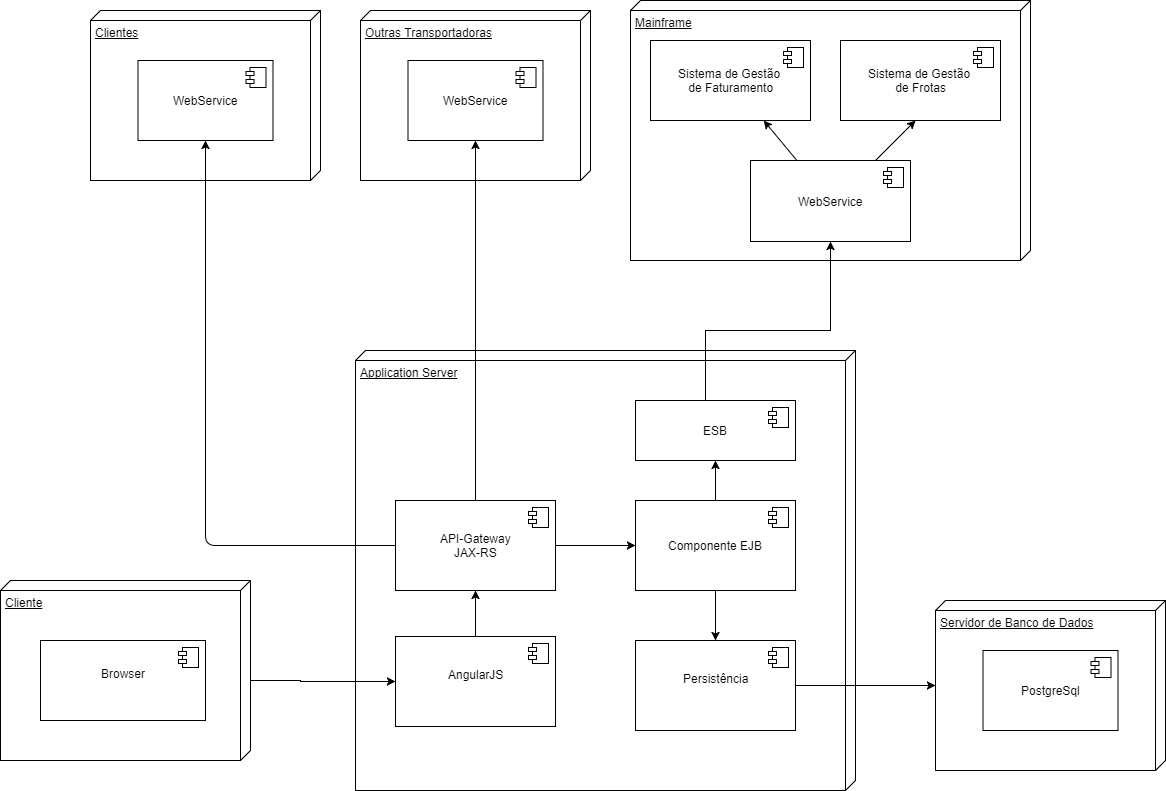

The diagram above was exported from draw.io. Its source (the exported page's mxGraphModel, read from the mxfile embedded in the PNG):
<mxGraphModel dx="1426" dy="2003" grid="1" gridSize="10" guides="1" tooltips="1" connect="1" arrows="1" fold="1" page="1" pageScale="1" pageWidth="827" pageHeight="1169" background="#ffffff" math="0" shadow="0">
  <root>
    <mxCell id="0" />
    <mxCell id="1" parent="0" />
    <mxCell id="16" value="" style="group" parent="1" vertex="1" connectable="0">
      <mxGeometry x="980" y="440" width="230" height="170" as="geometry" />
    </mxCell>
    <mxCell id="13" value="Servidor de Banco de Dados&lt;br&gt;&lt;br&gt;" style="verticalAlign=top;align=left;spacingTop=8;spacingLeft=2;spacingRight=12;shape=cube;size=10;direction=south;fontStyle=4;html=1;" parent="16" vertex="1">
      <mxGeometry width="230" height="170" as="geometry" />
    </mxCell>
    <mxCell id="14" value="PostgreSql&lt;br&gt;" style="html=1;" parent="16" vertex="1">
      <mxGeometry x="47.5" y="50" width="135" height="80" as="geometry" />
    </mxCell>
    <mxCell id="15" value="" style="shape=component;jettyWidth=8;jettyHeight=4;" parent="14" vertex="1">
      <mxGeometry x="1" width="20" height="20" relative="1" as="geometry">
        <mxPoint x="-27" y="7" as="offset" />
      </mxGeometry>
    </mxCell>
    <mxCell id="21" value="Application Server&lt;br&gt;&lt;br&gt;" style="verticalAlign=top;align=left;spacingTop=8;spacingLeft=2;spacingRight=12;shape=cube;size=10;direction=south;fontStyle=4;html=1;" parent="1" vertex="1">
      <mxGeometry x="400" y="190" width="500" height="440" as="geometry" />
    </mxCell>
    <mxCell id="27" value="AngularJS&lt;br&gt;&lt;br&gt;" style="html=1;" parent="1" vertex="1">
      <mxGeometry x="440" y="476" width="160" height="90" as="geometry" />
    </mxCell>
    <mxCell id="28" value="" style="shape=component;jettyWidth=8;jettyHeight=4;" parent="27" vertex="1">
      <mxGeometry x="1" width="20" height="20" relative="1" as="geometry">
        <mxPoint x="-27" y="7" as="offset" />
      </mxGeometry>
    </mxCell>
    <mxCell id="29" value="Componente EJB&lt;br&gt;" style="html=1;" parent="1" vertex="1">
      <mxGeometry x="680" y="340" width="160" height="90" as="geometry" />
    </mxCell>
    <mxCell id="30" value="" style="shape=component;jettyWidth=8;jettyHeight=4;" parent="29" vertex="1">
      <mxGeometry x="1" width="20" height="20" relative="1" as="geometry">
        <mxPoint x="-27" y="7" as="offset" />
      </mxGeometry>
    </mxCell>
    <mxCell id="34" style="edgeStyle=orthogonalEdgeStyle;rounded=0;html=1;jettySize=auto;orthogonalLoop=1;" parent="1" source="32" target="13" edge="1">
      <mxGeometry relative="1" as="geometry" />
    </mxCell>
    <mxCell id="32" value="Persistência&lt;br&gt;&lt;br&gt;" style="html=1;" parent="1" vertex="1">
      <mxGeometry x="680" y="480" width="160" height="90" as="geometry" />
    </mxCell>
    <mxCell id="33" value="" style="shape=component;jettyWidth=8;jettyHeight=4;" parent="32" vertex="1">
      <mxGeometry x="1" width="20" height="20" relative="1" as="geometry">
        <mxPoint x="-27" y="7" as="offset" />
      </mxGeometry>
    </mxCell>
    <mxCell id="36" style="edgeStyle=orthogonalEdgeStyle;rounded=0;html=1;jettySize=auto;orthogonalLoop=1;" parent="1" source="18" target="27" edge="1">
      <mxGeometry relative="1" as="geometry" />
    </mxCell>
    <mxCell id="40" value="" style="group" parent="1" vertex="1" connectable="0">
      <mxGeometry x="675" y="-160" width="400" height="260" as="geometry" />
    </mxCell>
    <mxCell id="12" value="" style="group" parent="40" vertex="1" connectable="0">
      <mxGeometry width="400" height="260" as="geometry" />
    </mxCell>
    <mxCell id="2" value="Mainframe&lt;br&gt;" style="verticalAlign=top;align=left;spacingTop=8;spacingLeft=2;spacingRight=12;shape=cube;size=10;direction=south;fontStyle=4;html=1;" parent="12" vertex="1">
      <mxGeometry width="400" height="260" as="geometry" />
    </mxCell>
    <mxCell id="5" value="Sistema de Gestão &lt;br&gt;de Faturamento&lt;br&gt;" style="html=1;" parent="12" vertex="1">
      <mxGeometry x="20" y="40" width="160" height="80" as="geometry" />
    </mxCell>
    <mxCell id="6" value="" style="shape=component;jettyWidth=8;jettyHeight=4;" parent="5" vertex="1">
      <mxGeometry x="1" width="20" height="20" relative="1" as="geometry">
        <mxPoint x="-27" y="7" as="offset" />
      </mxGeometry>
    </mxCell>
    <mxCell id="7" value="Sistema de Gestão&amp;nbsp;&lt;br&gt;de Frotas&lt;br&gt;" style="html=1;" parent="12" vertex="1">
      <mxGeometry x="210" y="40" width="160" height="80" as="geometry" />
    </mxCell>
    <mxCell id="8" value="" style="shape=component;jettyWidth=8;jettyHeight=4;" parent="7" vertex="1">
      <mxGeometry x="1" width="20" height="20" relative="1" as="geometry">
        <mxPoint x="-27" y="7" as="offset" />
      </mxGeometry>
    </mxCell>
    <mxCell id="3" value="WebService&lt;br&gt;" style="html=1;" parent="12" vertex="1">
      <mxGeometry x="120" y="160" width="160" height="81" as="geometry" />
    </mxCell>
    <mxCell id="4" value="" style="shape=component;jettyWidth=8;jettyHeight=4;" parent="3" vertex="1">
      <mxGeometry x="1" width="20" height="20" relative="1" as="geometry">
        <mxPoint x="-27" y="7" as="offset" />
      </mxGeometry>
    </mxCell>
    <mxCell id="71" value="" style="endArrow=classic;html=1;" parent="12" source="3" target="5" edge="1">
      <mxGeometry width="50" height="50" relative="1" as="geometry">
        <mxPoint x="135" y="190" as="sourcePoint" />
        <mxPoint x="185" y="140" as="targetPoint" />
      </mxGeometry>
    </mxCell>
    <mxCell id="73" value="" style="endArrow=classic;html=1;" parent="12" edge="1">
      <mxGeometry width="50" height="50" relative="1" as="geometry">
        <mxPoint x="245" y="160" as="sourcePoint" />
        <mxPoint x="285" y="120" as="targetPoint" />
      </mxGeometry>
    </mxCell>
    <mxCell id="43" style="edgeStyle=orthogonalEdgeStyle;rounded=0;html=1;jettySize=auto;orthogonalLoop=1;exitX=0.5;exitY=0;" parent="1" source="67" target="3" edge="1">
      <mxGeometry relative="1" as="geometry">
        <Array as="points">
          <mxPoint x="750" y="240" />
          <mxPoint x="750" y="170" />
          <mxPoint x="875" y="170" />
        </Array>
      </mxGeometry>
    </mxCell>
    <mxCell id="44" value="" style="group" parent="1" vertex="1" connectable="0">
      <mxGeometry x="47.5" y="404.5" width="250" height="180" as="geometry" />
    </mxCell>
    <mxCell id="20" value="" style="group" parent="44" vertex="1" connectable="0">
      <mxGeometry x="-2.5" y="15.5" width="250" height="180" as="geometry" />
    </mxCell>
    <mxCell id="17" value="Cliente&lt;br&gt;&lt;br&gt;" style="verticalAlign=top;align=left;spacingTop=8;spacingLeft=2;spacingRight=12;shape=cube;size=10;direction=south;fontStyle=4;html=1;" parent="20" vertex="1">
      <mxGeometry width="250" height="180" as="geometry" />
    </mxCell>
    <mxCell id="18" value="Browser&lt;br&gt;&lt;br&gt;" style="html=1;" parent="20" vertex="1">
      <mxGeometry x="40" y="60" width="165" height="80" as="geometry" />
    </mxCell>
    <mxCell id="19" value="" style="shape=component;jettyWidth=8;jettyHeight=4;" parent="18" vertex="1">
      <mxGeometry x="1" width="20" height="20" relative="1" as="geometry">
        <mxPoint x="-27" y="7" as="offset" />
      </mxGeometry>
    </mxCell>
    <mxCell id="45" value="" style="group" parent="1" vertex="1" connectable="0">
      <mxGeometry x="405" y="-150" width="230" height="170" as="geometry" />
    </mxCell>
    <mxCell id="46" value="Outras Transportadoras" style="verticalAlign=top;align=left;spacingTop=8;spacingLeft=2;spacingRight=12;shape=cube;size=10;direction=south;fontStyle=4;html=1;" parent="45" vertex="1">
      <mxGeometry width="230" height="170" as="geometry" />
    </mxCell>
    <mxCell id="47" value="WebService" style="html=1;" parent="45" vertex="1">
      <mxGeometry x="47.5" y="50" width="135" height="80" as="geometry" />
    </mxCell>
    <mxCell id="48" value="" style="shape=component;jettyWidth=8;jettyHeight=4;" parent="47" vertex="1">
      <mxGeometry x="1" width="20" height="20" relative="1" as="geometry">
        <mxPoint x="-27" y="7" as="offset" />
      </mxGeometry>
    </mxCell>
    <mxCell id="51" value="API-Gateway&lt;br&gt;JAX-RS&lt;br&gt;" style="html=1;" parent="1" vertex="1">
      <mxGeometry x="440" y="340" width="160" height="90" as="geometry" />
    </mxCell>
    <mxCell id="52" value="" style="shape=component;jettyWidth=8;jettyHeight=4;" parent="51" vertex="1">
      <mxGeometry x="1" width="20" height="20" relative="1" as="geometry">
        <mxPoint x="-27" y="7" as="offset" />
      </mxGeometry>
    </mxCell>
    <mxCell id="54" value="" style="endArrow=classic;html=1;" parent="1" source="51" target="29" edge="1">
      <mxGeometry width="50" height="50" relative="1" as="geometry">
        <mxPoint x="600" y="308" as="sourcePoint" />
        <mxPoint x="650" y="300" as="targetPoint" />
      </mxGeometry>
    </mxCell>
    <mxCell id="56" value="" style="endArrow=classic;html=1;" parent="1" source="29" target="32" edge="1">
      <mxGeometry width="50" height="50" relative="1" as="geometry">
        <mxPoint x="740" y="390" as="sourcePoint" />
        <mxPoint x="790" y="340" as="targetPoint" />
      </mxGeometry>
    </mxCell>
    <mxCell id="60" value="" style="group" parent="1" vertex="1" connectable="0">
      <mxGeometry x="135" y="-150" width="230" height="170" as="geometry" />
    </mxCell>
    <mxCell id="61" value="Clientes&lt;br&gt;&lt;br&gt;" style="verticalAlign=top;align=left;spacingTop=8;spacingLeft=2;spacingRight=12;shape=cube;size=10;direction=south;fontStyle=4;html=1;" parent="60" vertex="1">
      <mxGeometry width="230" height="170" as="geometry" />
    </mxCell>
    <mxCell id="62" value="WebService" style="html=1;" parent="60" vertex="1">
      <mxGeometry x="47.5" y="50" width="135" height="80" as="geometry" />
    </mxCell>
    <mxCell id="63" value="" style="shape=component;jettyWidth=8;jettyHeight=4;" parent="62" vertex="1">
      <mxGeometry x="1" width="20" height="20" relative="1" as="geometry">
        <mxPoint x="-27" y="7" as="offset" />
      </mxGeometry>
    </mxCell>
    <mxCell id="67" value="ESB&lt;br&gt;" style="html=1;" parent="1" vertex="1">
      <mxGeometry x="680" y="240" width="160" height="60" as="geometry" />
    </mxCell>
    <mxCell id="68" value="" style="shape=component;jettyWidth=8;jettyHeight=4;" parent="67" vertex="1">
      <mxGeometry x="1" width="20" height="20" relative="1" as="geometry">
        <mxPoint x="-27" y="7" as="offset" />
      </mxGeometry>
    </mxCell>
    <mxCell id="70" value="" style="endArrow=classic;html=1;exitX=0.5;exitY=0;" parent="1" source="29" target="67" edge="1">
      <mxGeometry width="50" height="50" relative="1" as="geometry">
        <mxPoint x="740" y="370" as="sourcePoint" />
        <mxPoint x="790" y="320" as="targetPoint" />
      </mxGeometry>
    </mxCell>
    <mxCell id="74" value="" style="endArrow=classic;html=1;" edge="1" parent="1" source="27" target="51">
      <mxGeometry width="50" height="50" relative="1" as="geometry">
        <mxPoint x="490" y="490" as="sourcePoint" />
        <mxPoint x="540" y="440" as="targetPoint" />
      </mxGeometry>
    </mxCell>
    <mxCell id="75" value="" style="endArrow=classic;html=1;entryX=0.5;entryY=1;" edge="1" parent="1" source="51" target="62">
      <mxGeometry width="50" height="50" relative="1" as="geometry">
        <mxPoint x="400" y="420" as="sourcePoint" />
        <mxPoint x="260" y="300" as="targetPoint" />
        <Array as="points">
          <mxPoint x="250" y="385" />
        </Array>
      </mxGeometry>
    </mxCell>
    <mxCell id="76" value="" style="endArrow=classic;html=1;" edge="1" parent="1" target="47">
      <mxGeometry width="50" height="50" relative="1" as="geometry">
        <mxPoint x="520" y="340" as="sourcePoint" />
        <mxPoint x="570" y="320" as="targetPoint" />
      </mxGeometry>
    </mxCell>
  </root>
</mxGraphModel>